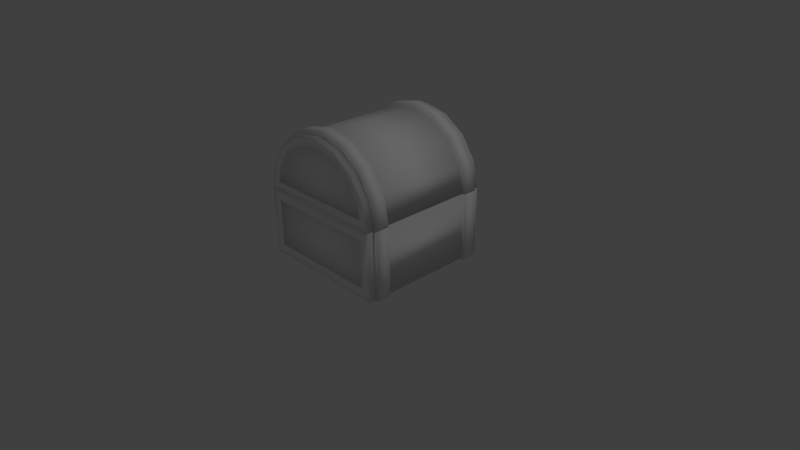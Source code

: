 # Source: Chest.blend  (saved by Blender 2.59.0; exported with 4.5.12 LTS)
import bpy
from mathutils import Matrix  # noqa: F401  (used for matrix-valued properties, if any)

bpy.ops.wm.read_factory_settings(use_empty=True)
scene = bpy.context.scene
scene.name = 'Scene'

# ---- collections
col_collection_1 = bpy.data.collections.new('Collection 1'); scene.collection.children.link(col_collection_1)

# ---- materials (node trees are filled in below, after node groups)
mat_bottommat = bpy.data.materials.new('BottomMat')
mat_bottommat.alpha_threshold = 0.0
mat_bottommat.use_transparent_shadow = False
mat_bottommat.diffuse_color = (1.0, 1.0, 1.0, 1.0)
mat_bottommat.roughness = 0.5
mat_bottommat.line_color = (0.0, 0.0, 0.0, 1.0)
mat_topmat = bpy.data.materials.new('TopMat')
mat_topmat.alpha_threshold = 0.0
mat_topmat.use_transparent_shadow = False
mat_topmat.diffuse_color = (1.0, 1.0, 1.0, 1.0)
mat_topmat.roughness = 0.5
mat_topmat.specular_intensity = 1.0
mat_topmat.line_color = (0.0, 0.0, 0.0, 1.0)

# ---- material node trees

# ---- world
world_world = bpy.data.worlds.new('World'); scene.world = world_world
world_world.color = (0.05088, 0.05088, 0.05088)
world_world.use_sun_shadow = False
world_world.sun_shadow_jitter_overblur = 0.0
world_world.cycles.sampling_method = 'MANUAL'
world_world.cycles.sample_map_resolution = 256

# ---- cameras
cam_camera = bpy.data.cameras.new('Camera')
cam_camera.clip_end = 100.0
cam_camera.lens = 35.0
cam_camera.ortho_scale = 7.314
cam_camera.dof.focus_distance = 0.0
cam_camera.dof.aperture_fstop = 128.0

# ---- lights
light_lamp = bpy.data.lights.new('Lamp', 'POINT')
light_lamp.transmission_factor = 0.0
light_lamp.cutoff_distance = 30.0
light_lamp.energy = 100.0
light_lamp.shadow_buffer_clip_start = 1.001
light_lamp.shadow_soft_size = 1.0
light_lamp.shadow_maximum_resolution = 0.006
light_lamp.use_absolute_resolution = True
light_lamp.cycles.use_multiple_importance_sampling = False

# ---- meshes
me_bottomgeometry = bpy.data.meshes.new('BottomGeometry')
me_bottomgeometry.from_pydata([(-1.0, -1.0, 6.123e-17), (-1.0, -1.0, 1.0), (1.0, -1.0, 1.0), (1.0, -1.0, 6.123e-17), (-1.0, 1.0, -6.123e-17), (-1.0, 1.0, 1.0), (1.0, 1.0, 1.0), (1.0, 1.0, -6.123e-17), (-0.8, -0.8, 1.0), (0.8, -0.8, 1.0), (0.8, 0.8, 1.0), (-0.8, 0.8, 1.0), (-0.8, -0.8, 0.2), (0.8, -0.8, 0.2), (0.8, 0.8, 0.2), (-0.8, 0.8, 0.2), (1.0, -0.9, 5.511e-17), (1.0, 0.9, -5.511e-17), (1.0, -0.9, 1.0), (1.0, 0.9, 1.0), (-1.0, -0.9, 1.0), (-1.0, 0.9, 1.0), (-1.0, -0.9, 5.511e-17), (-1.0, 0.9, -5.511e-17), (1.0, -0.7, 4.286e-17), (1.0, 0.7, -4.286e-17), (-1.0, -0.7, 4.286e-17), (-1.0, 0.7, -4.286e-17), (1.0, -0.7, 1.0), (1.0, 0.7, 1.0), (-1.0, -0.7, 1.0), (-1.0, 0.7, 1.0), (-1.05, 0.7, -4.286e-17), (-1.05, 0.7, 1.0), (-1.05, 0.9, 1.0), (-1.05, 0.9, -5.511e-17), (1.05, 0.7, 1.0), (1.05, 0.7, -4.286e-17), (1.05, 0.9, -5.511e-17), (1.05, 0.9, 1.0), (-1.05, -0.7, 1.0), (-1.05, -0.7, 4.286e-17), (-1.05, -0.9, 5.511e-17), (-1.05, -0.9, 1.0), (1.05, -0.7, 4.286e-17), (1.05, -0.7, 1.0), (1.05, -0.9, 1.0), (1.05, -0.9, 5.511e-17), (-0.85, -1.0, 0.85), (-0.85, -1.0, 0.15), (0.85, -1.0, 0.15), (0.85, -1.0, 0.85), (-0.85, 1.0, 0.15), (-0.85, 1.0, 0.85), (0.85, 1.0, 0.85), (0.85, 1.0, 0.15), (-0.85, -0.9, 0.85), (-0.85, -0.9, 0.15), (0.85, -0.9, 0.15), (0.85, -0.9, 0.85), (-0.85, 0.9, 0.15), (-0.85, 0.9, 0.85), (0.85, 0.9, 0.85), (0.85, 0.9, 0.15)], [], [(57, 58, 59), (57, 59, 56), (3, 16, 18), (3, 18, 2), (0, 16, 3), (23, 4, 7), (17, 27, 23), (17, 23, 7), (25, 26, 27), (25, 27, 17), (24, 22, 26), (24, 26, 25), (16, 0, 22), (16, 22, 24), (13, 14, 15), (15, 12, 13), (61, 62, 63), (63, 60, 61), (0, 1, 20), (0, 20, 22), (2, 9, 1), (9, 8, 1), (18, 28, 9), (28, 29, 9), (29, 19, 10), (29, 10, 9), (19, 6, 10), (9, 2, 18), (11, 10, 6), (6, 5, 11), (8, 31, 30), (8, 30, 20), (11, 5, 21), (31, 8, 11), (31, 11, 21), (20, 1, 8), (9, 13, 12), (12, 8, 9), (10, 14, 13), (10, 13, 9), (11, 15, 14), (11, 14, 10), (8, 12, 11), (12, 15, 11), (6, 19, 17), (17, 7, 6), (23, 21, 5), (5, 4, 23), (45, 46, 47), (47, 44, 45), (42, 43, 40), (40, 41, 42), (37, 38, 39), (37, 39, 36), (33, 34, 32), (34, 35, 32), (28, 24, 29), (24, 25, 29), (31, 27, 26), (31, 26, 30), (31, 33, 27), (33, 32, 27), (21, 34, 33), (21, 33, 31), (23, 35, 21), (35, 34, 21), (27, 32, 23), (32, 35, 23), (37, 36, 29), (29, 25, 37), (38, 37, 25), (25, 17, 38), (39, 38, 17), (17, 19, 39), (29, 36, 39), (39, 19, 29), (26, 41, 30), (41, 40, 30), (22, 42, 26), (42, 41, 26), (20, 43, 22), (43, 42, 22), (30, 40, 43), (30, 43, 20), (45, 44, 24), (24, 28, 45), (18, 46, 45), (45, 28, 18), (47, 46, 18), (18, 16, 47), (44, 47, 16), (16, 24, 44), (49, 48, 1), (1, 0, 49), (0, 50, 49), (0, 3, 50), (2, 51, 50), (50, 3, 2), (48, 51, 2), (2, 1, 48), (5, 53, 52), (52, 4, 5), (6, 54, 5), (54, 53, 5), (55, 54, 6), (6, 7, 55), (52, 55, 7), (7, 4, 52), (49, 57, 56), (49, 56, 48), (50, 58, 49), (58, 57, 49), (51, 59, 58), (58, 50, 51), (48, 56, 59), (48, 59, 51), (53, 61, 60), (60, 52, 53), (54, 62, 61), (61, 53, 54), (55, 63, 62), (55, 62, 54), (60, 63, 55), (55, 52, 60)])
me_bottomgeometry.polygons.foreach_set('use_smooth', [True] * 124)
_uv = me_bottomgeometry.uv_layers.new(name='UVTex')
_uv.uv.foreach_set('vector', [0.2678, 0.6709, 0.2686, 0.9296, 0.1621, 0.9299, 0.2678, 0.6709, 0.1621, 0.9299, 0.1613, 0.6712, 0.945, 0.07084, 0.9602, 0.0708, 0.9607, 0.223, 0.945, 0.07084, 0.9607, 0.223, 0.9455, 0.223, 0.3144, 0.321, 0.2983, 0.01674, 0.3135, 0.01669, 0.02528, 0.3219, 0.01006, 0.322, 0.009131, 0.01763, 0.02435, 0.01758, 0.05572, 0.3218, 0.02528, 0.3219, 0.02435, 0.01758, 0.02528, 0.3219, 0.009131, 0.01763, 0.05478, 0.01749, 0.2688, 0.3212, 0.05572, 0.3218, 0.05478, 0.01749, 0.05572, 0.3218, 0.02435, 0.01758, 0.2678, 0.01683, 0.2992, 0.3211, 0.2688, 0.3212, 0.2678, 0.01683, 0.2688, 0.3212, 0.05478, 0.01749, 0.2983, 0.01674, 0.3144, 0.321, 0.2992, 0.3211, 0.2983, 0.01674, 0.2992, 0.3211, 0.2678, 0.01683, 0.3327, 0.3486, 0.5762, 0.3478, 0.5769, 0.5913, 0.5769, 0.5913, 0.3334, 0.592, 0.3327, 0.3486, 0.6418, 0.9299, 0.641, 0.6712, 0.7475, 0.6709, 0.7475, 0.6709, 0.7483, 0.9296, 0.6418, 0.9299, 0.6222, 0.6709, 0.6227, 0.8231, 0.6075, 0.8231, 0.6222, 0.6709, 0.6075, 0.8231, 0.607, 0.6709, 0.3327, 0.01763, 0.3632, 0.04797, 0.3336, 0.322, 0.3632, 0.04797, 0.364, 0.2915, 0.3336, 0.322, 0.3479, 0.01758, 0.3783, 0.01749, 0.3632, 0.04797, 0.3783, 0.01749, 0.5914, 0.01683, 0.3632, 0.04797, 0.5914, 0.01683, 0.6218, 0.01674, 0.6067, 0.04722, 0.5914, 0.01683, 0.6067, 0.04722, 0.3632, 0.04797, 0.6218, 0.01674, 0.637, 0.01669, 0.6067, 0.04722, 0.3632, 0.04797, 0.3327, 0.01763, 0.3479, 0.01758, 0.6074, 0.2907, 0.6067, 0.04722, 0.637, 0.01669, 0.637, 0.01669, 0.638, 0.321, 0.6074, 0.2907, 0.364, 0.2915, 0.5923, 0.3212, 0.3793, 0.3218, 0.364, 0.2915, 0.3793, 0.3218, 0.3488, 0.3219, 0.6074, 0.2907, 0.638, 0.321, 0.6227, 0.3211, 0.5923, 0.3212, 0.364, 0.2915, 0.6074, 0.2907, 0.5923, 0.3212, 0.6074, 0.2907, 0.6227, 0.3211, 0.3488, 0.3219, 0.3336, 0.322, 0.364, 0.2915, 0.7665, 0.3482, 0.8883, 0.3478, 0.889, 0.5913, 0.889, 0.5913, 0.7673, 0.5917, 0.7665, 0.3482, 0.02056, 0.3482, 0.1423, 0.3478, 0.143, 0.5913, 0.02056, 0.3482, 0.143, 0.5913, 0.0213, 0.5917, 0.7665, 0.6103, 0.8883, 0.6099, 0.889, 0.8534, 0.7665, 0.6103, 0.889, 0.8534, 0.7673, 0.8538, 0.02056, 0.6103, 0.1423, 0.6099, 0.0213, 0.8538, 0.1423, 0.6099, 0.143, 0.8534, 0.0213, 0.8538, 0.9721, 0.9326, 0.9569, 0.9327, 0.9565, 0.7805, 0.9565, 0.7805, 0.9717, 0.7805, 0.9721, 0.9326, 0.314, 0.6709, 0.3144, 0.8231, 0.2992, 0.8231, 0.2992, 0.8231, 0.2987, 0.6709, 0.314, 0.6709, 0.9382, 0.9326, 0.9078, 0.9327, 0.9073, 0.7805, 0.9073, 0.7805, 0.9377, 0.7805, 0.9382, 0.9326, 0.9263, 0.0708, 0.9268, 0.223, 0.8963, 0.2231, 0.8963, 0.2231, 0.8959, 0.07089, 0.9263, 0.0708, 0.9073, 0.3479, 0.9377, 0.3478, 0.9382, 0.5, 0.9073, 0.3479, 0.9382, 0.5, 0.9078, 0.5001, 0.9382, 0.7621, 0.9078, 0.7622, 0.9377, 0.6099, 0.9078, 0.7622, 0.9073, 0.61, 0.9377, 0.6099, 0.3327, 0.6108, 0.4849, 0.6103, 0.3333, 0.8238, 0.4849, 0.6103, 0.4855, 0.8233, 0.3333, 0.8238, 0.6562, 0.1165, 0.8084, 0.116, 0.8091, 0.3291, 0.6562, 0.1165, 0.8091, 0.3291, 0.6569, 0.3295, 0.6146, 0.8414, 0.6222, 0.8414, 0.6151, 0.9936, 0.6222, 0.8414, 0.6227, 0.9935, 0.6151, 0.9936, 0.6227, 0.3211, 0.6228, 0.3287, 0.5923, 0.3288, 0.6227, 0.3211, 0.5923, 0.3288, 0.5923, 0.3212, 0.9794, 0.0708, 0.9871, 0.07082, 0.979, 0.223, 0.9871, 0.07082, 0.9866, 0.223, 0.979, 0.223, 0.05572, 0.3218, 0.05574, 0.3294, 0.02528, 0.3219, 0.05574, 0.3294, 0.02531, 0.3295, 0.02528, 0.3219, 0.9833, 0.5, 0.9828, 0.3478, 0.9904, 0.3478, 0.9904, 0.3478, 0.9909, 0.5, 0.9833, 0.5, 0.02432, 0.009971, 0.05476, 0.009878, 0.05478, 0.01749, 0.05478, 0.01749, 0.02435, 0.01758, 0.02432, 0.009971, 0.3327, 0.9942, 0.3331, 0.8421, 0.3408, 0.8421, 0.3408, 0.8421, 0.3403, 0.9943, 0.3327, 0.9942, 0.5914, 0.01683, 0.5914, 0.009224, 0.6218, 0.009131, 0.6218, 0.009131, 0.6218, 0.01674, 0.5914, 0.01683, 0.9645, 0.7621, 0.9569, 0.7621, 0.9641, 0.6099, 0.9569, 0.7621, 0.9565, 0.6099, 0.9641, 0.6099, 0.2992, 0.3211, 0.2992, 0.3287, 0.2688, 0.3212, 0.2992, 0.3287, 0.2688, 0.3288, 0.2688, 0.3212, 0.9565, 0.3478, 0.9641, 0.3478, 0.9569, 0.5, 0.9641, 0.3478, 0.9645, 0.5, 0.9569, 0.5, 0.3793, 0.3218, 0.3793, 0.3294, 0.3489, 0.3295, 0.3793, 0.3218, 0.3489, 0.3295, 0.3488, 0.3219, 0.3063, 0.9935, 0.3068, 0.8414, 0.3144, 0.8414, 0.3144, 0.8414, 0.314, 0.9936, 0.3063, 0.9935, 0.3479, 0.01758, 0.3479, 0.009971, 0.3783, 0.009878, 0.3783, 0.009878, 0.3783, 0.01749, 0.3479, 0.01758, 0.9833, 0.7621, 0.9828, 0.6099, 0.9904, 0.6099, 0.9904, 0.6099, 0.9909, 0.7621, 0.9833, 0.7621, 0.2678, 0.009224, 0.2982, 0.009131, 0.2983, 0.01674, 0.2983, 0.01674, 0.2678, 0.01683, 0.2678, 0.009224, 0.7246, 0.3707, 0.6181, 0.371, 0.5952, 0.3483, 0.5952, 0.3483, 0.7473, 0.3478, 0.7246, 0.3707, 0.7473, 0.3478, 0.7254, 0.6294, 0.7246, 0.3707, 0.7473, 0.3478, 0.7483, 0.6522, 0.7254, 0.6294, 0.5961, 0.6526, 0.6189, 0.6297, 0.7254, 0.6294, 0.7254, 0.6294, 0.7483, 0.6522, 0.5961, 0.6526, 0.6181, 0.371, 0.6189, 0.6297, 0.5961, 0.6526, 0.5961, 0.6526, 0.5952, 0.3483, 0.6181, 0.371, 0.1613, 0.6522, 0.1842, 0.6294, 0.2907, 0.6297, 0.2907, 0.6297, 0.3135, 0.6526, 0.1613, 0.6522, 0.1622, 0.3478, 0.185, 0.3707, 0.1613, 0.6522, 0.185, 0.3707, 0.1842, 0.6294, 0.1613, 0.6522, 0.2915, 0.371, 0.185, 0.3707, 0.1622, 0.3478, 0.1622, 0.3478, 0.3144, 0.3483, 0.2915, 0.371, 0.2907, 0.6297, 0.2915, 0.371, 0.3144, 0.3483, 0.3144, 0.3483, 0.3135, 0.6526, 0.2907, 0.6297, 0.359, 0.8421, 0.3742, 0.8421, 0.3746, 0.9486, 0.359, 0.8421, 0.3746, 0.9486, 0.3593, 0.9486, 0.5046, 0.6103, 0.5198, 0.6103, 0.5038, 0.869, 0.5198, 0.6103, 0.519, 0.869, 0.5038, 0.869, 0.4084, 0.9486, 0.3931, 0.9486, 0.3928, 0.8421, 0.3928, 0.8421, 0.408, 0.8421, 0.4084, 0.9486, 0.8776, 0.3295, 0.8624, 0.3295, 0.8616, 0.07084, 0.8776, 0.3295, 0.8616, 0.07084, 0.8768, 0.0708, 0.4517, 0.9486, 0.4365, 0.9486, 0.4362, 0.8421, 0.4362, 0.8421, 0.4514, 0.8421, 0.4517, 0.9486, 0.5617, 0.6103, 0.5769, 0.6103, 0.5761, 0.869, 0.5761, 0.869, 0.5609, 0.869, 0.5617, 0.6103, 0.47, 0.8421, 0.4852, 0.8421, 0.4855, 0.9486, 0.47, 0.8421, 0.4855, 0.9486, 0.4703, 0.9486, 0.8273, 0.3295, 0.8281, 0.0708, 0.8433, 0.07084, 0.8433, 0.07084, 0.8425, 0.3295, 0.8273, 0.3295])
me_bottomgeometry.materials.append(mat_bottommat)
me_bottomgeometry.use_remesh_preserve_volume = False
me_bottomgeometry.use_remesh_preserve_attributes = False
me_bottomgeometry.use_mirror_vertex_groups = False
me_bottomgeometry.update()
me_topgeometry = bpy.data.meshes.new('TopGeometry')
me_topgeometry.from_pydata([(1.0, 1.0, 1.0), (0.9239, 1.0, 1.383), (0.7071, 1.0, 1.707), (0.3827, 1.0, 1.924), (6.123e-17, 1.0, 2.0), (-0.3827, 1.0, 1.924), (-0.7071, 1.0, 1.707), (-0.9239, 1.0, 1.383), (-1.0, 1.0, 1.0), (1.0, -1.0, 1.0), (0.9239, -1.0, 1.383), (0.7071, -1.0, 1.707), (0.3827, -1.0, 1.924), (6.123e-17, -1.0, 2.0), (-0.3827, -1.0, 1.924), (-0.7071, -1.0, 1.707), (-0.9239, -1.0, 1.383), (-1.0, -1.0, 1.0), (0.8417, -1.0, 1.13), (0.8015, -1.0, 1.332), (0.6135, -1.0, 1.613), (0.332, -1.0, 1.802), (6.123e-17, -1.0, 1.868), (-0.332, -1.0, 1.802), (-0.6135, -1.0, 1.613), (-0.8015, -1.0, 1.332), (-0.8417, -1.0, 1.13), (0.8015, 1.0, 1.332), (0.8417, 1.0, 1.13), (-0.8417, 1.0, 1.13), (-0.8015, 1.0, 1.332), (-0.6135, 1.0, 1.613), (-0.332, 1.0, 1.802), (6.123e-17, 1.0, 1.868), (0.332, 1.0, 1.802), (0.6135, 1.0, 1.613), (0.8417, -0.9, 1.13), (0.8015, -0.9, 1.332), (0.6135, -0.9, 1.613), (0.332, -0.9, 1.802), (6.123e-17, -0.9, 1.868), (-0.332, -0.9, 1.802), (-0.6135, -0.9, 1.613), (-0.8015, -0.9, 1.332), (-0.8417, -0.9, 1.13), (0.8015, 0.9, 1.332), (0.8417, 0.9, 1.13), (-0.8417, 0.9, 1.13), (-0.8015, 0.9, 1.332), (-0.6135, 0.9, 1.613), (-0.332, 0.9, 1.802), (6.123e-17, 0.9, 1.868), (0.332, 0.9, 1.802), (0.6135, 0.9, 1.613), (0.8, 0.8, 1.0), (0.8, -0.8, 1.0), (-0.8, -0.8, 1.0), (-0.8, 0.8, 1.0), (0.8, 0.8, 1.2), (0.8, -0.8, 1.2), (-0.8, -0.8, 1.2), (-0.8, 0.8, 1.2), (0.0, -0.8, 1.9), (0.0, 0.8, 1.9), (-1.0, 0.9, 1.0), (-1.0, -0.9, 1.0), (-0.9239, 0.9, 1.383), (-0.9239, -0.9, 1.383), (-0.7071, 0.9, 1.707), (-0.7071, -0.9, 1.707), (-0.3827, 0.9, 1.924), (-0.3827, -0.9, 1.924), (6.123e-17, 0.9, 2.0), (6.123e-17, -0.9, 2.0), (0.3827, 0.9, 1.924), (0.3827, -0.9, 1.924), (0.7071, 0.9, 1.707), (0.7071, -0.9, 1.707), (0.9239, 0.9, 1.383), (0.9239, -0.9, 1.383), (1.0, 0.9, 1.0), (1.0, -0.9, 1.0), (1.0, 0.7, 1.0), (1.0, -0.7, 1.0), (-1.0, -0.7, 1.0), (-1.0, 0.7, 1.0), (0.9239, -0.7, 1.383), (0.9239, 0.7, 1.383), (0.7071, -0.7, 1.707), (0.7071, 0.7, 1.707), (0.3827, -0.7, 1.924), (0.3827, 0.7, 1.924), (6.123e-17, -0.7, 2.0), (6.123e-17, 0.7, 2.0), (-0.3827, -0.7, 1.924), (-0.3827, 0.7, 1.924), (-0.7071, -0.7, 1.707), (-0.7071, 0.7, 1.707), (-0.9239, -0.7, 1.383), (-0.9239, 0.7, 1.383), (-0.971, -0.9, 1.402), (-0.7432, -0.9, 1.743), (-0.4022, -0.9, 1.971), (6.123e-17, -0.9, 2.051), (0.4022, -0.9, 1.971), (0.7432, -0.9, 1.743), (0.971, -0.9, 1.402), (0.971, -0.7, 1.402), (0.7432, -0.7, 1.743), (0.4022, -0.7, 1.971), (6.123e-17, -0.7, 2.051), (-0.4022, -0.7, 1.971), (-0.7432, -0.7, 1.743), (-0.971, -0.7, 1.402), (1.049, -0.9, 1.01), (1.049, -0.7, 1.01), (-1.049, -0.7, 1.01), (-1.049, -0.9, 1.01), (-0.971, 0.9, 1.402), (-0.7432, 0.9, 1.743), (-0.4022, 0.9, 1.971), (6.123e-17, 0.9, 2.051), (0.4022, 0.9, 1.971), (0.7432, 0.9, 1.743), (0.971, 0.9, 1.402), (0.971, 0.7, 1.402), (0.7432, 0.7, 1.743), (0.4022, 0.7, 1.971), (6.123e-17, 0.7, 2.051), (-0.4022, 0.7, 1.971), (-0.7432, 0.7, 1.743), (-0.971, 0.7, 1.402), (-1.049, 0.9, 1.01), (-1.049, 0.7, 1.01), (1.049, 0.7, 1.01), (1.049, 0.9, 1.01)], [], [(40, 41, 44), (40, 44, 36), (41, 42, 44), (42, 43, 44), (36, 37, 38), (36, 38, 39), (36, 39, 40), (64, 66, 7), (7, 8, 64), (66, 68, 6), (6, 7, 66), (6, 68, 70), (70, 5, 6), (70, 72, 4), (4, 5, 70), (72, 74, 3), (3, 4, 72), (3, 74, 76), (76, 2, 3), (76, 78, 1), (1, 2, 76), (0, 78, 80), (0, 1, 78), (46, 51, 52), (46, 52, 53), (46, 53, 45), (47, 49, 50), (47, 50, 51), (47, 51, 46), (49, 47, 48), (59, 62, 63), (63, 58, 59), (10, 19, 18), (18, 9, 10), (11, 20, 10), (20, 19, 10), (12, 21, 11), (21, 20, 11), (13, 22, 12), (22, 21, 12), (14, 23, 22), (14, 22, 13), (15, 24, 23), (15, 23, 14), (16, 25, 24), (16, 24, 15), (26, 25, 16), (16, 17, 26), (18, 26, 17), (17, 9, 18), (28, 27, 1), (1, 0, 28), (8, 29, 28), (28, 0, 8), (7, 30, 29), (29, 8, 7), (6, 31, 7), (31, 30, 7), (5, 32, 6), (32, 31, 6), (4, 33, 5), (33, 32, 5), (3, 34, 33), (3, 33, 4), (2, 35, 34), (2, 34, 3), (1, 27, 35), (1, 35, 2), (19, 37, 18), (37, 36, 18), (20, 38, 19), (38, 37, 19), (21, 39, 20), (39, 38, 20), (22, 40, 21), (40, 39, 21), (23, 41, 22), (41, 40, 22), (24, 42, 23), (42, 41, 23), (25, 43, 24), (43, 42, 24), (26, 44, 25), (44, 43, 25), (18, 36, 26), (36, 44, 26), (46, 45, 27), (27, 28, 46), (47, 46, 28), (28, 29, 47), (48, 47, 29), (29, 30, 48), (49, 48, 30), (30, 31, 49), (50, 49, 31), (31, 32, 50), (51, 50, 32), (32, 33, 51), (52, 51, 33), (33, 34, 52), (53, 52, 34), (34, 35, 53), (45, 53, 35), (35, 27, 45), (83, 81, 55), (81, 9, 55), (55, 82, 83), (54, 80, 82), (54, 82, 55), (54, 0, 80), (17, 56, 9), (56, 55, 9), (56, 17, 65), (56, 65, 84), (84, 85, 56), (85, 57, 56), (85, 64, 57), (64, 8, 57), (0, 54, 57), (0, 57, 8), (59, 58, 54), (54, 55, 59), (62, 56, 60), (62, 55, 56), (55, 62, 59), (57, 61, 60), (60, 56, 57), (63, 54, 58), (63, 57, 54), (57, 63, 61), (60, 61, 62), (61, 63, 62), (16, 67, 17), (67, 65, 17), (15, 69, 16), (69, 67, 16), (14, 71, 69), (14, 69, 15), (13, 73, 14), (73, 71, 14), (12, 75, 13), (75, 73, 13), (11, 77, 12), (77, 75, 12), (10, 79, 11), (79, 77, 11), (9, 81, 79), (9, 79, 10), (110, 111, 102), (110, 102, 103), (111, 112, 101), (111, 101, 102), (125, 134, 135), (135, 124, 125), (113, 116, 117), (113, 117, 100), (109, 110, 103), (109, 103, 104), (112, 113, 100), (112, 100, 101), (108, 109, 104), (108, 104, 105), (107, 108, 105), (107, 105, 106), (129, 128, 121), (121, 120, 129), (130, 129, 120), (120, 119, 130), (106, 114, 115), (115, 107, 106), (118, 132, 133), (118, 133, 131), (128, 127, 122), (122, 121, 128), (131, 130, 119), (119, 118, 131), (127, 126, 123), (123, 122, 127), (126, 125, 124), (124, 123, 126), (93, 95, 94), (93, 94, 92), (89, 91, 90), (89, 90, 88), (98, 96, 97), (97, 99, 98), (95, 97, 96), (95, 96, 94), (88, 86, 87), (87, 89, 88), (86, 83, 82), (82, 87, 86), (99, 85, 84), (99, 84, 98), (91, 93, 92), (91, 92, 90), (90, 109, 108), (108, 88, 90), (104, 103, 73), (73, 75, 104), (114, 106, 79), (79, 81, 114), (83, 115, 114), (83, 114, 81), (107, 115, 86), (115, 83, 86), (88, 108, 107), (107, 86, 88), (73, 103, 102), (102, 71, 73), (96, 98, 113), (96, 113, 112), (105, 104, 75), (75, 77, 105), (106, 105, 77), (77, 79, 106), (71, 102, 101), (101, 69, 71), (94, 96, 112), (94, 112, 111), (69, 101, 100), (100, 67, 69), (92, 110, 109), (109, 90, 92), (98, 84, 116), (98, 116, 113), (65, 117, 116), (116, 84, 65), (67, 100, 117), (117, 65, 67), (92, 94, 111), (92, 111, 110), (122, 123, 74), (123, 76, 74), (123, 124, 76), (124, 78, 76), (97, 130, 131), (131, 99, 97), (118, 119, 68), (68, 66, 118), (119, 120, 70), (70, 68, 119), (120, 121, 72), (72, 70, 120), (125, 126, 89), (89, 87, 125), (126, 127, 91), (91, 89, 126), (121, 122, 72), (122, 74, 72), (66, 64, 132), (66, 132, 118), (85, 133, 132), (132, 64, 85), (99, 131, 133), (133, 85, 99), (93, 128, 129), (129, 95, 93), (95, 129, 130), (130, 97, 95), (134, 125, 87), (87, 82, 134), (80, 135, 134), (80, 134, 82), (124, 135, 78), (135, 80, 78), (127, 128, 93), (93, 91, 127)])
me_topgeometry.polygons.foreach_set('use_smooth', [True] * 268)
_uv = me_topgeometry.uv_layers.new(name='UVTex')
_uv.uv.foreach_set('vector', [0.8855, 0.1385, 0.8948, 0.09094, 0.9907, 0.01768, 0.8855, 0.1385, 0.9907, 0.01768, 0.9914, 0.2586, 0.8948, 0.09094, 0.9216, 0.05057, 0.9907, 0.01768, 0.9216, 0.05057, 0.9618, 0.02353, 0.9907, 0.01768, 0.9914, 0.2586, 0.9625, 0.253, 0.9221, 0.2262, 0.9914, 0.2586, 0.9221, 0.2262, 0.8951, 0.186, 0.9914, 0.2586, 0.8951, 0.186, 0.8855, 0.1385, 0.8951, 0.7999, 0.8952, 0.8515, 0.8809, 0.8515, 0.8809, 0.8515, 0.8808, 0.7999, 0.8951, 0.7999, 0.8952, 0.8515, 0.8954, 0.9073, 0.8811, 0.9074, 0.8811, 0.9074, 0.8809, 0.8515, 0.8952, 0.8515, 0.8811, 0.9074, 0.8954, 0.9073, 0.8956, 0.9589, 0.8956, 0.9589, 0.8813, 0.959, 0.8811, 0.9074, 0.9623, 0.8199, 0.9622, 0.7804, 0.9765, 0.7804, 0.9765, 0.7804, 0.9766, 0.8199, 0.9623, 0.8199, 0.9622, 0.7804, 0.962, 0.7288, 0.9763, 0.7288, 0.9763, 0.7288, 0.9765, 0.7804, 0.9622, 0.7804, 0.9763, 0.7288, 0.962, 0.7288, 0.9619, 0.673, 0.9619, 0.673, 0.9762, 0.6729, 0.9763, 0.7288, 0.9619, 0.673, 0.9617, 0.6214, 0.976, 0.6213, 0.976, 0.6213, 0.9762, 0.6729, 0.9619, 0.673, 0.9759, 0.5819, 0.9617, 0.6214, 0.9616, 0.5819, 0.9759, 0.5819, 0.976, 0.6213, 0.9617, 0.6214, 0.898, 0.3237, 0.7921, 0.4439, 0.8017, 0.3964, 0.898, 0.3237, 0.8017, 0.3964, 0.8287, 0.3562, 0.898, 0.3237, 0.8287, 0.3562, 0.8691, 0.3294, 0.8973, 0.5647, 0.8282, 0.5318, 0.8014, 0.4914, 0.8973, 0.5647, 0.8014, 0.4914, 0.7921, 0.4439, 0.8973, 0.5647, 0.7921, 0.4439, 0.898, 0.3237, 0.8282, 0.5318, 0.8973, 0.5647, 0.8684, 0.5588, 0.4388, 0.8109, 0.2898, 0.8113, 0.2891, 0.5823, 0.2891, 0.5823, 0.4381, 0.5819, 0.4388, 0.8109, 0.7128, 0.8574, 0.72, 0.8398, 0.7489, 0.8455, 0.7489, 0.8455, 0.7676, 0.8681, 0.7128, 0.8574, 0.6662, 0.8265, 0.6796, 0.8131, 0.7128, 0.8574, 0.6796, 0.8131, 0.72, 0.8398, 0.7128, 0.8574, 0.6351, 0.7802, 0.6526, 0.7729, 0.6662, 0.8265, 0.6526, 0.7729, 0.6796, 0.8131, 0.6662, 0.8265, 0.624, 0.7254, 0.643, 0.7254, 0.6351, 0.7802, 0.643, 0.7254, 0.6526, 0.7729, 0.6351, 0.7802, 0.6347, 0.6706, 0.6523, 0.6778, 0.643, 0.7254, 0.6347, 0.6706, 0.643, 0.7254, 0.624, 0.7254, 0.6656, 0.6241, 0.6791, 0.6374, 0.6523, 0.6778, 0.6656, 0.6241, 0.6523, 0.6778, 0.6347, 0.6706, 0.712, 0.5929, 0.7193, 0.6104, 0.6791, 0.6374, 0.712, 0.5929, 0.6791, 0.6374, 0.6656, 0.6241, 0.7482, 0.6046, 0.7193, 0.6104, 0.712, 0.5929, 0.712, 0.5929, 0.7667, 0.5819, 0.7482, 0.6046, 0.7489, 0.8455, 0.7482, 0.6046, 0.7667, 0.5819, 0.7667, 0.5819, 0.7676, 0.8681, 0.7489, 0.8455, 0.5874, 0.6046, 0.5585, 0.6104, 0.5512, 0.5929, 0.5512, 0.5929, 0.606, 0.5819, 0.5874, 0.6046, 0.6068, 0.8681, 0.5882, 0.8455, 0.5874, 0.6046, 0.5874, 0.6046, 0.606, 0.5819, 0.6068, 0.8681, 0.552, 0.8574, 0.5592, 0.8398, 0.5882, 0.8455, 0.5882, 0.8455, 0.6068, 0.8681, 0.552, 0.8574, 0.5055, 0.8265, 0.5189, 0.8131, 0.552, 0.8574, 0.5189, 0.8131, 0.5592, 0.8398, 0.552, 0.8574, 0.4743, 0.7802, 0.4918, 0.7729, 0.5055, 0.8265, 0.4918, 0.7729, 0.5189, 0.8131, 0.5055, 0.8265, 0.4633, 0.7254, 0.4822, 0.7254, 0.4743, 0.7802, 0.4822, 0.7254, 0.4918, 0.7729, 0.4743, 0.7802, 0.474, 0.6706, 0.4915, 0.6778, 0.4822, 0.7254, 0.474, 0.6706, 0.4822, 0.7254, 0.4633, 0.7254, 0.5049, 0.6241, 0.5183, 0.6374, 0.4915, 0.6778, 0.5049, 0.6241, 0.4915, 0.6778, 0.474, 0.6706, 0.5512, 0.5929, 0.5585, 0.6104, 0.5183, 0.6374, 0.5512, 0.5929, 0.5183, 0.6374, 0.5049, 0.6241, 0.7415, 0.2472, 0.7272, 0.2472, 0.7415, 0.2263, 0.7272, 0.2472, 0.7272, 0.2264, 0.7415, 0.2263, 0.7852, 0.931, 0.7995, 0.9309, 0.7853, 0.9742, 0.7995, 0.9309, 0.7996, 0.9742, 0.7853, 0.9742, 0.785, 0.8827, 0.7993, 0.8826, 0.7852, 0.931, 0.7993, 0.8826, 0.7995, 0.9309, 0.7852, 0.931, 0.7849, 0.8366, 0.7992, 0.8366, 0.785, 0.8827, 0.7992, 0.8366, 0.7993, 0.8826, 0.785, 0.8827, 0.7848, 0.7999, 0.7991, 0.7999, 0.7849, 0.8366, 0.7991, 0.7999, 0.7992, 0.8366, 0.7849, 0.8366, 0.913, 0.8751, 0.9273, 0.8751, 0.9131, 0.9206, 0.9273, 0.8751, 0.9274, 0.9205, 0.9131, 0.9206, 0.9128, 0.8267, 0.9271, 0.8267, 0.913, 0.8751, 0.9271, 0.8267, 0.9273, 0.8751, 0.913, 0.8751, 0.9128, 0.7999, 0.9271, 0.7999, 0.9128, 0.8267, 0.9271, 0.7999, 0.9271, 0.8267, 0.9128, 0.8267, 0.2415, 0.7623, 0.2558, 0.7623, 0.2421, 0.9627, 0.2558, 0.7623, 0.2564, 0.9626, 0.2421, 0.9627, 0.7099, 0.2263, 0.71, 0.2472, 0.6957, 0.2472, 0.6957, 0.2472, 0.6956, 0.2264, 0.7099, 0.2263, 0.21, 0.9843, 0.2094, 0.784, 0.2237, 0.7839, 0.2237, 0.7839, 0.2243, 0.9843, 0.21, 0.9843, 0.2892, 0.8553, 0.2891, 0.8285, 0.3034, 0.8285, 0.3034, 0.8285, 0.3035, 0.8553, 0.2892, 0.8553, 0.2893, 0.9037, 0.2892, 0.8553, 0.3035, 0.8553, 0.3035, 0.8553, 0.3037, 0.9037, 0.2893, 0.9037, 0.2895, 0.9492, 0.2893, 0.9037, 0.3037, 0.9037, 0.3037, 0.9037, 0.3038, 0.9491, 0.2895, 0.9492, 0.8169, 0.8366, 0.8168, 0.7999, 0.8311, 0.7999, 0.8311, 0.7999, 0.8312, 0.8366, 0.8169, 0.8366, 0.817, 0.8827, 0.8169, 0.8366, 0.8312, 0.8366, 0.8312, 0.8366, 0.8313, 0.8826, 0.817, 0.8827, 0.8172, 0.931, 0.817, 0.8827, 0.8313, 0.8826, 0.8313, 0.8826, 0.8315, 0.9309, 0.8172, 0.931, 0.8173, 0.9742, 0.8172, 0.931, 0.8315, 0.9309, 0.8315, 0.9309, 0.8316, 0.9742, 0.8173, 0.9742, 0.2653, 0.2519, 0.2653, 0.2805, 0.2404, 0.2663, 0.2653, 0.2805, 0.2654, 0.2948, 0.2404, 0.2663, 0.2404, 0.2663, 0.2646, 0.05153, 0.2653, 0.2519, 0.2397, 0.03729, 0.2646, 0.0229, 0.2646, 0.05153, 0.2397, 0.03729, 0.2646, 0.05153, 0.2404, 0.2663, 0.2397, 0.03729, 0.2645, 0.008588, 0.2646, 0.0229, 0.01622, 0.2956, 0.04105, 0.2669, 0.2654, 0.2948, 0.04105, 0.2669, 0.2404, 0.2663, 0.2654, 0.2948, 0.04105, 0.2669, 0.01622, 0.2956, 0.01617, 0.2813, 0.04105, 0.2669, 0.01617, 0.2813, 0.01609, 0.2527, 0.01609, 0.2527, 0.01547, 0.05229, 0.04105, 0.2669, 0.01547, 0.05229, 0.04035, 0.0379, 0.04105, 0.2669, 0.01547, 0.05229, 0.01538, 0.02366, 0.04035, 0.0379, 0.01538, 0.02366, 0.01534, 0.009352, 0.04035, 0.0379, 0.2645, 0.008588, 0.2397, 0.03729, 0.04035, 0.0379, 0.2645, 0.008588, 0.04035, 0.0379, 0.01534, 0.009352, 0.2243, 0.5378, 0.2236, 0.7668, 0.1998, 0.7667, 0.1998, 0.7667, 0.2005, 0.5377, 0.2243, 0.5378, 0.008913, 0.8013, 0.1813, 0.8023, 0.1598, 0.8212, 0.008913, 0.8013, 0.03009, 0.6302, 0.1813, 0.8023, 0.03009, 0.6302, 0.008913, 0.8013, 0.008588, 0.6491, 0.6784, 0.2467, 0.6553, 0.2468, 0.6546, 0.01776, 0.6546, 0.01776, 0.6777, 0.01768, 0.6784, 0.2467, 0.6959, 0.1887, 0.8683, 0.1897, 0.8468, 0.2086, 0.6959, 0.1887, 0.7171, 0.01768, 0.8683, 0.1897, 0.7171, 0.01768, 0.6959, 0.1887, 0.6956, 0.03658, 0.6546, 0.01776, 0.6553, 0.2468, 0.5062, 0.01821, 0.6553, 0.2468, 0.5069, 0.2472, 0.5062, 0.01821, 0.8633, 0.8515, 0.849, 0.8515, 0.8631, 0.7999, 0.849, 0.8515, 0.8488, 0.7999, 0.8631, 0.7999, 0.8634, 0.9073, 0.8491, 0.9074, 0.8633, 0.8515, 0.8491, 0.9074, 0.849, 0.8515, 0.8633, 0.8515, 0.8636, 0.9589, 0.8493, 0.959, 0.8491, 0.9074, 0.8636, 0.9589, 0.8491, 0.9074, 0.8634, 0.9073, 0.9622, 0.4917, 0.9765, 0.4916, 0.9624, 0.5311, 0.9765, 0.4916, 0.9767, 0.5311, 0.9624, 0.5311, 0.9621, 0.4401, 0.9764, 0.44, 0.9622, 0.4917, 0.9764, 0.44, 0.9765, 0.4916, 0.9622, 0.4917, 0.9619, 0.3842, 0.9762, 0.3842, 0.9621, 0.4401, 0.9762, 0.3842, 0.9764, 0.44, 0.9621, 0.4401, 0.9617, 0.3326, 0.9761, 0.3326, 0.9619, 0.3842, 0.9761, 0.3326, 0.9762, 0.3842, 0.9619, 0.3842, 0.9616, 0.2931, 0.9759, 0.2931, 0.9761, 0.3326, 0.9616, 0.2931, 0.9761, 0.3326, 0.9617, 0.3326, 0.2421, 0.7451, 0.242, 0.7036, 0.2706, 0.7035, 0.2421, 0.7451, 0.2706, 0.7035, 0.2708, 0.745, 0.242, 0.7036, 0.2418, 0.6494, 0.2705, 0.6493, 0.242, 0.7036, 0.2705, 0.6493, 0.2706, 0.7035, 0.1767, 0.3534, 0.1766, 0.3129, 0.2053, 0.3128, 0.2053, 0.3128, 0.2054, 0.3533, 0.1767, 0.3534, 0.2417, 0.5907, 0.2415, 0.5378, 0.2701, 0.5377, 0.2417, 0.5907, 0.2701, 0.5377, 0.2703, 0.5906, 0.2706, 0.4662, 0.2708, 0.5204, 0.2421, 0.5205, 0.2706, 0.4662, 0.2421, 0.5205, 0.242, 0.4663, 0.2418, 0.6494, 0.2417, 0.5907, 0.2703, 0.5906, 0.2418, 0.6494, 0.2703, 0.5906, 0.2705, 0.6493, 0.2704, 0.4075, 0.2706, 0.4662, 0.242, 0.4663, 0.2704, 0.4075, 0.242, 0.4663, 0.2418, 0.4076, 0.2703, 0.3533, 0.2704, 0.4075, 0.2418, 0.4076, 0.2703, 0.3533, 0.2418, 0.4076, 0.2416, 0.3534, 0.9443, 0.4896, 0.9444, 0.5311, 0.9158, 0.5311, 0.9158, 0.5311, 0.9157, 0.4896, 0.9443, 0.4896, 0.9442, 0.4353, 0.9443, 0.4896, 0.9157, 0.4896, 0.9157, 0.4896, 0.9155, 0.4354, 0.9442, 0.4353, 0.2416, 0.3534, 0.2415, 0.3129, 0.2701, 0.3128, 0.2701, 0.3128, 0.2703, 0.3533, 0.2416, 0.3534, 0.9153, 0.3767, 0.9152, 0.3238, 0.9438, 0.3237, 0.9153, 0.3767, 0.9438, 0.3237, 0.944, 0.3766, 0.1773, 0.5205, 0.1771, 0.4663, 0.2057, 0.4662, 0.2057, 0.4662, 0.2059, 0.5204, 0.1773, 0.5205, 0.944, 0.3766, 0.9442, 0.4353, 0.9155, 0.4354, 0.9155, 0.4354, 0.9153, 0.3767, 0.944, 0.3766, 0.1771, 0.4663, 0.1769, 0.4076, 0.2055, 0.4075, 0.2055, 0.4075, 0.2057, 0.4662, 0.1771, 0.4663, 0.1769, 0.4076, 0.1767, 0.3534, 0.2054, 0.3533, 0.2054, 0.3533, 0.2055, 0.4075, 0.1769, 0.4076, 0.4889, 0.2071, 0.489, 0.2466, 0.2887, 0.2472, 0.4889, 0.2071, 0.2887, 0.2472, 0.2886, 0.2077, 0.4886, 0.09967, 0.4888, 0.1555, 0.2884, 0.1561, 0.4886, 0.09967, 0.2884, 0.1561, 0.2882, 0.1003, 0.8928, 0.7824, 0.837, 0.7826, 0.8364, 0.5822, 0.8364, 0.5822, 0.8922, 0.582, 0.8928, 0.7824, 0.7848, 0.5823, 0.8364, 0.5822, 0.837, 0.7826, 0.7848, 0.5823, 0.837, 0.7826, 0.7854, 0.7827, 0.2882, 0.1003, 0.2881, 0.04869, 0.4884, 0.04808, 0.4884, 0.04808, 0.4886, 0.09967, 0.2882, 0.1003, 0.2881, 0.04869, 0.2879, 0.009202, 0.4883, 0.008588, 0.4883, 0.008588, 0.4884, 0.04808, 0.2881, 0.04869, 0.8922, 0.582, 0.9438, 0.5819, 0.9444, 0.7822, 0.8922, 0.582, 0.9444, 0.7822, 0.8928, 0.7824, 0.4888, 0.1555, 0.4889, 0.2071, 0.2886, 0.2077, 0.4888, 0.1555, 0.2886, 0.2077, 0.2884, 0.1561, 0.4743, 0.3594, 0.4676, 0.3565, 0.5004, 0.3078, 0.5004, 0.3078, 0.5055, 0.313, 0.4743, 0.3594, 0.6356, 0.4725, 0.624, 0.415, 0.6313, 0.415, 0.6313, 0.415, 0.6424, 0.4697, 0.6356, 0.4725, 0.7735, 0.5647, 0.7173, 0.5537, 0.7201, 0.5469, 0.7201, 0.5469, 0.7749, 0.5577, 0.7735, 0.5647, 0.2653, 0.2519, 0.2707, 0.2519, 0.2708, 0.2805, 0.2653, 0.2519, 0.2708, 0.2805, 0.2653, 0.2805, 0.5493, 0.2754, 0.6055, 0.2644, 0.552, 0.2821, 0.6055, 0.2644, 0.6068, 0.2714, 0.552, 0.2821, 0.5055, 0.313, 0.5004, 0.3078, 0.5493, 0.2754, 0.5493, 0.2754, 0.552, 0.2821, 0.5055, 0.313, 0.6313, 0.415, 0.624, 0.415, 0.6353, 0.3574, 0.6353, 0.3574, 0.642, 0.3602, 0.6313, 0.415, 0.5049, 0.5154, 0.5512, 0.5466, 0.5484, 0.5533, 0.5049, 0.5154, 0.5484, 0.5533, 0.4997, 0.5206, 0.6684, 0.5212, 0.6356, 0.4725, 0.6424, 0.4697, 0.6424, 0.4697, 0.6735, 0.516, 0.6684, 0.5212, 0.7173, 0.5537, 0.6684, 0.5212, 0.6735, 0.516, 0.6735, 0.516, 0.7201, 0.5469, 0.7173, 0.5537, 0.642, 0.3602, 0.6353, 0.3574, 0.6677, 0.3085, 0.6677, 0.3085, 0.6729, 0.3136, 0.642, 0.3602, 0.474, 0.4689, 0.5049, 0.5154, 0.4997, 0.5206, 0.474, 0.4689, 0.4997, 0.5206, 0.4673, 0.4717, 0.6729, 0.3136, 0.6677, 0.3085, 0.7164, 0.2757, 0.7164, 0.2757, 0.7193, 0.2825, 0.6729, 0.3136, 0.4633, 0.4141, 0.456, 0.4141, 0.4676, 0.3565, 0.4676, 0.3565, 0.4743, 0.3594, 0.4633, 0.4141, 0.5512, 0.5466, 0.606, 0.5577, 0.6045, 0.5647, 0.5512, 0.5466, 0.6045, 0.5647, 0.5484, 0.5533, 0.01617, 0.2813, 0.009378, 0.2813, 0.00929, 0.2527, 0.00929, 0.2527, 0.01609, 0.2527, 0.01617, 0.2813, 0.7193, 0.2825, 0.7164, 0.2757, 0.7726, 0.2644, 0.7726, 0.2644, 0.774, 0.2714, 0.7193, 0.2825, 0.4633, 0.4141, 0.474, 0.4689, 0.4673, 0.4717, 0.4633, 0.4141, 0.4673, 0.4717, 0.456, 0.4141, 0.2992, 0.3574, 0.3317, 0.3085, 0.306, 0.3602, 0.3317, 0.3085, 0.3368, 0.3136, 0.306, 0.3602, 0.3317, 0.3085, 0.3804, 0.2757, 0.3368, 0.3136, 0.3804, 0.2757, 0.3832, 0.2825, 0.3368, 0.3136, 0.05749, 0.362, 0.05232, 0.3569, 0.101, 0.3241, 0.101, 0.3241, 0.1038, 0.3309, 0.05749, 0.362, 0.3812, 0.5537, 0.3323, 0.5212, 0.3375, 0.516, 0.3375, 0.516, 0.384, 0.5469, 0.3812, 0.5537, 0.3323, 0.5212, 0.2996, 0.4725, 0.3063, 0.4697, 0.3063, 0.4697, 0.3375, 0.516, 0.3323, 0.5212, 0.2996, 0.4725, 0.2879, 0.415, 0.2952, 0.415, 0.2952, 0.415, 0.3063, 0.4697, 0.2996, 0.4725, 0.1019, 0.6021, 0.05297, 0.5696, 0.05812, 0.5644, 0.05812, 0.5644, 0.1046, 0.5953, 0.1019, 0.6021, 0.05297, 0.5696, 0.02021, 0.5209, 0.02695, 0.5181, 0.02695, 0.5181, 0.05812, 0.5644, 0.05297, 0.5696, 0.2879, 0.415, 0.2992, 0.3574, 0.2952, 0.415, 0.2992, 0.3574, 0.306, 0.3602, 0.2952, 0.415, 0.384, 0.5469, 0.4388, 0.5577, 0.4374, 0.5647, 0.384, 0.5469, 0.4374, 0.5647, 0.3812, 0.5537, 0.01547, 0.05229, 0.008675, 0.05231, 0.008588, 0.02369, 0.008588, 0.02369, 0.01538, 0.02366, 0.01547, 0.05229, 0.1038, 0.3309, 0.101, 0.3241, 0.1572, 0.3128, 0.1572, 0.3128, 0.1586, 0.3198, 0.1038, 0.3309, 0.01588, 0.4634, 0.008588, 0.4634, 0.01986, 0.4058, 0.01986, 0.4058, 0.02661, 0.4086, 0.01588, 0.4634, 0.02661, 0.4086, 0.01986, 0.4058, 0.05232, 0.3569, 0.05232, 0.3569, 0.05749, 0.362, 0.02661, 0.4086, 0.1581, 0.6131, 0.1019, 0.6021, 0.1046, 0.5953, 0.1046, 0.5953, 0.1594, 0.606, 0.1581, 0.6131, 0.2646, 0.0229, 0.27, 0.02288, 0.2701, 0.05151, 0.2646, 0.0229, 0.2701, 0.05151, 0.2646, 0.05153, 0.3804, 0.2757, 0.4365, 0.2644, 0.3832, 0.2825, 0.4365, 0.2644, 0.4379, 0.2714, 0.3832, 0.2825, 0.02021, 0.5209, 0.008588, 0.4634, 0.01588, 0.4634, 0.01588, 0.4634, 0.02695, 0.5181, 0.02021, 0.5209])
me_topgeometry.materials.append(mat_topmat)
me_topgeometry.use_remesh_preserve_volume = False
me_topgeometry.use_remesh_preserve_attributes = False
me_topgeometry.use_mirror_vertex_groups = False
me_topgeometry.update()

# ---- objects
ob_chestbottom = bpy.data.objects.new('ChestBottom', me_bottomgeometry)
ob_chesttop = bpy.data.objects.new('ChestTop', me_topgeometry)
ob_lamp = bpy.data.objects.new('Lamp', light_lamp)
ob_camera = bpy.data.objects.new('Camera', cam_camera)

# ---- transforms, parenting, visibility, modifiers, constraints
ob_chestbottom.location = (0.0, 0.0, 0.0)
ob_chestbottom.lineart.crease_threshold = 0.0
ob_chesttop.parent = ob_chestbottom
ob_chesttop.location = (0.0, 0.0, 0.0)
ob_chesttop.lineart.crease_threshold = 0.0
ob_lamp.location = (4.076, 1.005, 5.904)
ob_lamp.rotation_euler = (0.6503, 0.05522, 1.866)
ob_lamp.lock_rotations_4d = False
ob_lamp.empty_display_type = 'ARROWS'
ob_lamp.color = (0.0, 0.0, 0.0, 0.0)
ob_lamp.lineart.crease_threshold = 0.0
ob_camera.location = (7.481, -6.508, 5.344)
ob_camera.rotation_euler = (1.109, 0.01082, 0.8149)
ob_camera.lock_rotations_4d = False
ob_camera.empty_display_type = 'ARROWS'
ob_camera.color = (0.0, 0.0, 0.0, 0.0)
ob_camera.display_type = 'WIRE'
ob_camera.lineart.crease_threshold = 0.0

# ---- collection membership
col_collection_1.objects.link(ob_chestbottom)
col_collection_1.objects.link(ob_chesttop)
col_collection_1.objects.link(ob_lamp)
col_collection_1.objects.link(ob_camera)

# ---- scene / render settings (as saved in the file)
scene.camera = ob_camera
scene.frame_start = 1; scene.frame_end = 250; scene.frame_set(1)
scene.render.engine = 'BLENDER_EEVEE_NEXT'
scene.render.image_settings.color_mode = 'RGB'
scene.render.image_settings.compression = 90
scene.render.resolution_percentage = 50
scene.render.dither_intensity = 0.0
scene.render.bake_bias = 0.0
scene.cycles.use_denoising = False
scene.cycles.samples = 10
scene.cycles.sampling_pattern = 'TABULATED_SOBOL'
scene.cycles.light_sampling_threshold = 0.0
scene.cycles.use_adaptive_sampling = False
scene.cycles.use_light_tree = False
scene.cycles.blur_glossy = 0.0
scene.cycles.volume_bounces = 1
scene.cycles.pixel_filter_type = 'GAUSSIAN'
scene.cycles.sample_clamp_indirect = 0.0
scene.view_settings.view_transform = 'Standard'
bpy.context.view_layer.update()

